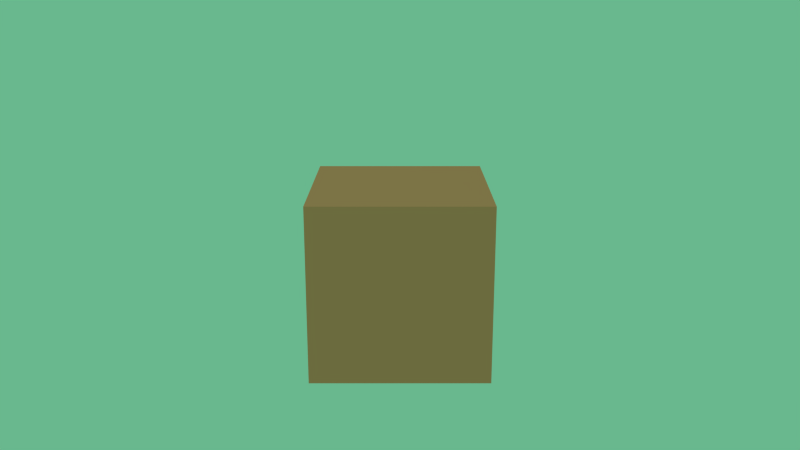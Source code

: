 # Source: test.blend  (saved by Blender 2.75.0; exported with 4.5.12 LTS)
import bpy
from mathutils import Matrix  # noqa: F401  (used for matrix-valued properties, if any)

bpy.ops.wm.read_factory_settings(use_empty=True)
scene = bpy.context.scene
scene.name = 'Scene'

# ---- collections
col_collection_1 = bpy.data.collections.new('Collection 1'); scene.collection.children.link(col_collection_1)

# ---- materials (node trees are filled in below, after node groups)
mat_material = bpy.data.materials.new('Material')
mat_material.alpha_threshold = 0.0
mat_material.use_transparent_shadow = False
mat_material.diffuse_color = (0.5488, 0.245, 0.1215, 1.0)
mat_material.roughness = 0.5

# ---- material node trees

# ---- world
world_world = bpy.data.worlds.new('World'); scene.world = world_world
world_world.color = (0.1406, 0.477, 0.2699)
world_world.use_sun_shadow = False
world_world.sun_shadow_jitter_overblur = 0.0
world_world.cycles.sampling_method = 'MANUAL'
world_world.cycles.sample_map_resolution = 256

# ---- cameras
cam_camera = bpy.data.cameras.new('Camera')
cam_camera.clip_end = 100.0
cam_camera.lens = 35.0
cam_camera.sensor_width = 32.0
cam_camera.sensor_height = 18.0
cam_camera.display_size = 2.0
cam_camera.dof.focus_distance = 0.0
cam_camera.dof.aperture_fstop = 128.0

# ---- lights
light_sun = bpy.data.lights.new('Sun', 'SUN')
light_sun.transmission_factor = 0.0
light_sun.angle = 0.1993
light_sun.energy = 1.0
light_sun.shadow_buffer_clip_start = 0.5
light_sun.shadow_soft_size = 0.1
light_sun.shadow_cascade_max_distance = 1000.0
light_sun.cycles.use_multiple_importance_sampling = False

# ---- meshes
me_cube_002 = bpy.data.meshes.new('Cube.002')
me_cube_002.from_pydata([(-1.0, -1.0, -1.0), (-1.0, -1.0, 1.0), (-1.0, 1.0, -1.0), (-1.0, 1.0, 1.0), (1.0, -1.0, -1.0), (1.0, -1.0, 1.0), (1.0, 1.0, -1.0), (1.0, 1.0, 1.0)], [], [(1, 3, 2, 0), (3, 7, 6, 2), (7, 5, 4, 6), (5, 1, 0, 4), (0, 2, 6, 4), (5, 7, 3, 1)])
me_cube_002.materials.append(mat_material)
me_cube_002.use_remesh_preserve_volume = False
me_cube_002.use_remesh_preserve_attributes = False
me_cube_002.use_mirror_vertex_groups = False
me_cube_002.update()

# ---- objects
ob_sun = bpy.data.objects.new('Sun', light_sun)
ob_camera = bpy.data.objects.new('Camera', cam_camera)
ob_cube = bpy.data.objects.new('Cube', me_cube_002)

# ---- transforms, parenting, visibility, modifiers, constraints
ob_sun.location = (-9.779, -6.987, 6.774)
ob_sun.rotation_euler = (0.7677, -0.0, -0.9552)
ob_sun.lineart.crease_threshold = 0.0
ob_camera.location = (0.0, -9.741, 3.296)
ob_camera.rotation_euler = (1.293, -0.0, 0.0)
ob_camera.lineart.crease_threshold = 0.0
ob_cube.location = (0.0, 0.0, 0.0)
ob_cube.lineart.crease_threshold = 0.0

# ---- collection membership
col_collection_1.objects.link(ob_sun)
col_collection_1.objects.link(ob_camera)
col_collection_1.objects.link(ob_cube)

# ---- scene / render settings (as saved in the file)
scene.camera = ob_camera
scene.frame_start = 1; scene.frame_end = 250; scene.frame_set(1)
scene.render.engine = 'BLENDER_EEVEE_NEXT'
scene.render.image_settings.color_mode = 'RGB'
scene.render.image_settings.compression = 90
scene.render.resolution_percentage = 50
scene.render.dither_intensity = 0.0
scene.cycles.use_denoising = False
scene.cycles.samples = 10
scene.cycles.sampling_pattern = 'TABULATED_SOBOL'
scene.cycles.light_sampling_threshold = 0.0
scene.cycles.use_adaptive_sampling = False
scene.cycles.use_light_tree = False
scene.cycles.blur_glossy = 0.0
scene.cycles.volume_bounces = 1
scene.cycles.pixel_filter_type = 'GAUSSIAN'
scene.cycles.sample_clamp_indirect = 0.0
scene.view_settings.view_transform = 'Standard'
bpy.context.view_layer.update()
